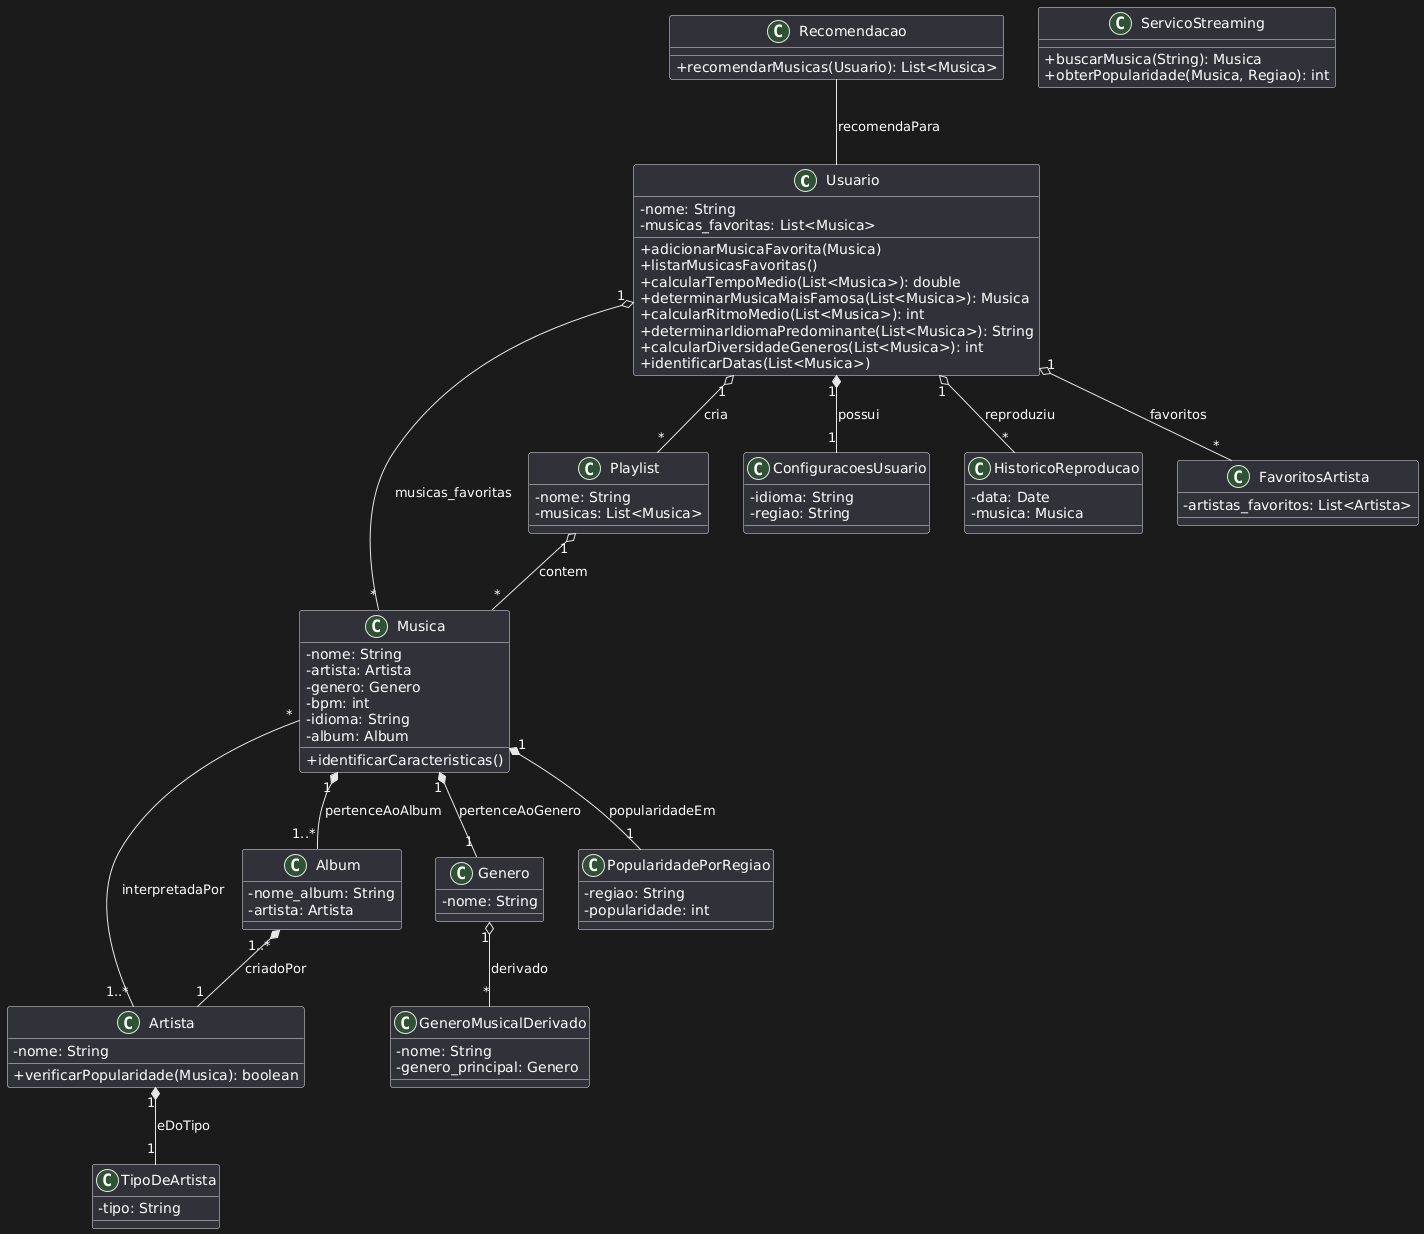

The diagram above was rendered by PlantUML. Its source (embedded in the PNG):
@startuml
skinparam classAttributeIconSize 0

class Usuario {
    - nome: String
    - musicas_favoritas: List<Musica>
    + adicionarMusicaFavorita(Musica)
    + listarMusicasFavoritas()
    + calcularTempoMedio(List<Musica>): double
    + determinarMusicaMaisFamosa(List<Musica>): Musica
    + calcularRitmoMedio(List<Musica>): int
    + determinarIdiomaPredominante(List<Musica>): String
    + calcularDiversidadeGeneros(List<Musica>): int
    + identificarDatas(List<Musica>)
}

class Musica {
    - nome: String
    - artista: Artista
    - genero: Genero
    - bpm: int
    - idioma: String
    - album: Album
    + identificarCaracteristicas()
}

class Artista {
    - nome: String
    + verificarPopularidade(Musica): boolean
}

class TipoDeArtista {
    - tipo: String
}

class Genero {
    - nome: String
}

class Album {
    - nome_album: String
    - artista: Artista
}

class PopularidadePorRegiao {
    - regiao: String
    - popularidade: int
}

class Playlist {
    - nome: String
    - musicas: List<Musica>
}

class Recomendacao {
    + recomendarMusicas(Usuario): List<Musica>
}

class ServicoStreaming {
    + buscarMusica(String): Musica
    + obterPopularidade(Musica, Regiao): int
}

class ConfiguracoesUsuario {
    - idioma: String
    - regiao: String
}

class HistoricoReproducao {
    - data: Date
    - musica: Musica
}

class FavoritosArtista {
    - artistas_favoritos: List<Artista>
}

class GeneroMusicalDerivado {
    - nome: String
    - genero_principal: Genero
}


Usuario "1" o-- "*" Musica : musicas_favoritas
Musica "*" -- "1..*" Artista : interpretadaPor
Musica "1" *-- "1" Genero : pertenceAoGenero
Artista "1" *-- "1" TipoDeArtista : eDoTipo
Musica "1" *-- "1..*" Album : pertenceAoAlbum
Album "1..*" *-- "1" Artista : criadoPor
Musica "1" *-- "1" PopularidadePorRegiao : popularidadeEm
Usuario "1" o-- "*" Playlist : cria
Playlist "1" o-- "*" Musica : contem
Recomendacao -- Usuario : recomendaPara
Usuario "1" *-- "1" ConfiguracoesUsuario : possui
Usuario "1" o-- "*" HistoricoReproducao : reproduziu
Usuario "1" o-- "*" FavoritosArtista : favoritos
Genero "1" o-- "*" GeneroMusicalDerivado : derivado
@enduml